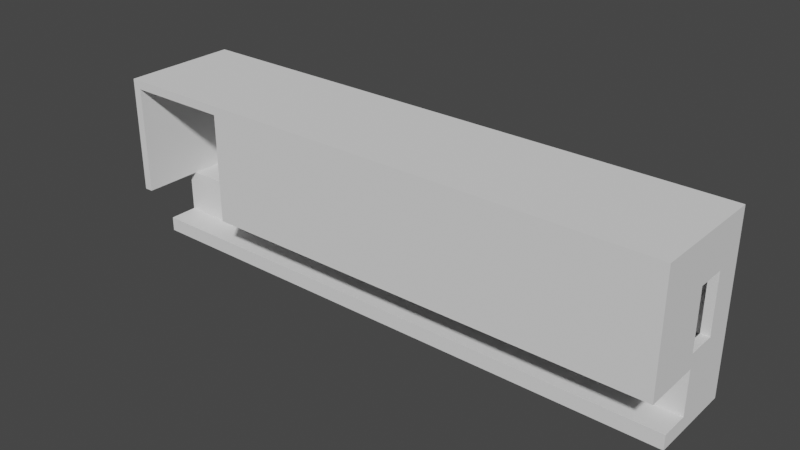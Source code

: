# Source: steop_moter_house.blend  (saved by Blender 3.4.6; exported with 4.5.12 LTS)
import bpy
from mathutils import Matrix  # noqa: F401  (used for matrix-valued properties, if any)

bpy.ops.wm.read_factory_settings(use_empty=True)
scene = bpy.context.scene
scene.name = 'Scene'

# ---- collections
col_collection = bpy.data.collections.new('Collection'); scene.collection.children.link(col_collection)

# ---- world
world_world = bpy.data.worlds.new('World'); scene.world = world_world
world_world.use_nodes = True; world_world.node_tree.nodes.clear()
_N = world_world.node_tree.nodes; _L = world_world.node_tree.links
n0 = _N.new('ShaderNodeOutputWorld'); n0.name = 'World Output'; n0.location = (300, 300)
n1 = _N.new('ShaderNodeBackground'); n1.name = 'Background'; n1.location = (10, 300)
n1.inputs[0].default_value = (0.05088, 0.05088, 0.05088, 1.0)
_L.new(n1.outputs[0], n0.inputs[0])
n0.is_active_output = True
world_world.color = (0.05088, 0.05088, 0.05088)
world_world.use_sun_shadow = False
world_world.sun_shadow_jitter_overblur = 0.0

# ---- meshes
me_cube_001 = bpy.data.meshes.new('Cube.001')
me_cube_001.from_pydata([(-0.1, -0.1, -0.033), (-0.1, 0.0, -0.083), (-0.1, 0.0, -0.033), (-0.1, -0.1, 0.1), (-0.1, 0.0, -0.08333), (0.1, -0.1, -0.033), (-0.1, 0.0, -0.03333), (0.1, 0.0, -0.083), (0.1, 0.0, -0.033), (-0.097, -0.085, 0.09), (-0.1, 0.1, -0.1), (-0.097, 0.085, -0.03333), (-0.1, 0.1, 0.1), (0.1, 0.0, -0.08333), (0.1, 0.0, -0.03333), (-0.097, 0.085, 0.09), (0.097, -0.085, 0.09), (0.097, 0.085, -0.03333), (0.1, -0.1, 0.1), (0.097, 0.085, 0.09), (0.1, 0.1, -0.1), (-0.06, 0.085, -0.03333), (0.1, 0.1, 0.1), (-0.06, 0.085, 0.09), (-0.06, -0.1, 0.09), (-0.097, -0.1, 0.09), (-0.06, -0.085, 0.09), (-0.094, -0.085, 0.09), (-0.097, -0.085, 0.08), (-0.09336, -0.08181, 0.09), (-0.097, -0.003592, 0.02573), (-0.097, -0.085, -0.033), (-0.097, -0.1, -0.033), (-0.097, 0.0, -0.033), (-0.097, 0.0, -0.03333), (-0.097, -0.08454, -0.033), (-0.06, -0.1, -0.033), (-0.06, -0.085, -0.033), (-0.06, 0.0, -0.03333), (0.097, 0.0, -0.033), (0.097, 0.0, -0.03333), (0.097, -0.085, -0.033), (0.09867, 0.0, -0.03333), (-0.0006667, 0.0, -0.05817), (0.1, -0.05, -0.1), (-0.1, -0.05, -0.1), (0.1, -0.05, -0.08333), (-0.1, -0.05, -0.08333), (0.1, 0.05, -0.01667), (0.1, 0.0, -0.01667), (0.1, 0.0, 0.05), (0.1, 0.05, 0.05), (0.097, 0.0, 0.05), (0.097, 0.05, 0.05), (0.097, 0.0, -0.01667), (0.097, 0.05, -0.01667)], [], [(47, 4, 1, 6, 2, 0, 3, 12, 10, 45), (10, 12, 22, 20), (51, 22, 18, 5, 8, 49, 50), (49, 8, 14, 7, 13, 46, 44, 20, 22, 51, 48), (32, 25, 3, 0), (24, 36, 5, 18, 3, 25), (10, 20, 44, 45), (22, 12, 3, 18), (28, 9, 25, 32, 31), (33, 34, 11, 15, 9, 28, 30, 35), (28, 31, 35, 30), (15, 11, 21, 23), (36, 24, 26, 37), (38, 21, 11, 34), (27, 26, 24, 25, 9), (9, 29, 27), (29, 9, 15, 23, 26, 27), (17, 19, 23, 21), (16, 19, 17, 55, 53, 52, 54, 39, 41), (55, 17, 40, 39, 54), (37, 26, 16, 41), (40, 17, 21, 38), (19, 16, 26, 23), (1, 4, 13, 7), (43, 6, 1, 7, 14, 42), (42, 6, 43), (46, 13, 4, 47), (42, 14, 8, 39, 40, 38, 34, 33, 2, 6), (31, 32, 0, 2, 33, 35), (41, 39, 8, 5, 36, 37), (45, 44, 46, 47), (55, 48, 51, 53), (52, 50, 49, 54), (49, 48, 55, 54), (53, 51, 50, 52)])
me_cube_001.polygons.foreach_set('material_index', [0, 0, 0, 0, 0, 0, 0, 0, 568, 568, 568, 568, 568, 568, 568, 568, 568, 568, 568, 568, 568, 568, 568, 568, 568, 568, 568, 568, 568, 568, 568, 568, 568, 568, 568])
_uv = me_cube_001.uv_layers.new(name='UVMap')
_uv.uv.foreach_set('vector', [0.3958, 0.0625, 0.3958, 0.125, 0.3963, 0.125, 0.4583, 0.125, 0.4588, 0.125, 0.4587, 0.0, 0.625, 0.0, 0.625, 0.25, 0.375, 0.25, 0.375, 0.0625, 0.375, 0.25, 0.625, 0.25, 0.625, 0.5, 0.375, 0.5, 0.5625, 0.5625, 0.625, 0.5, 0.625, 0.75, 0.4587, 0.75, 0.4587, 0.625, 0.4792, 0.625, 0.5625, 0.625, 0.4792, 0.625, 0.4587, 0.625, 0.4583, 0.625, 0.3963, 0.625, 0.3958, 0.625, 0.3958, 0.6875, 0.375, 0.6875, 0.375, 0.5, 0.625, 0.5, 0.5625, 0.5625, 0.4792, 0.5625, 0.4587, 0.9962, 0.6125, 0.9963, 0.625, 1.0, 0.4587, 1.0, 0.6125, 0.95, 0.4588, 0.95, 0.4587, 0.75, 0.625, 0.75, 0.625, 1.0, 0.6125, 0.9963, 0.125, 0.5, 0.375, 0.5, 0.375, 0.6875, 0.125, 0.6875, 0.625, 0.5, 0.875, 0.5, 0.875, 0.75, 0.625, 0.75, 0.6047, 0.02027, 0.625, 0.02027, 0.625, 0.0, 0.3757, 0.0, 0.3757, 0.02027, 0.3757, 0.1351, 0.375, 0.1351, 0.375, 0.25, 0.625, 0.25, 0.625, 0.02027, 0.6047, 0.02027, 0.4947, 0.1303, 0.3757, 0.02089, 0.6047, 0.02027, 0.3757, 0.02027, 0.3757, 0.02089, 0.4947, 0.1303, 0.625, 0.25, 0.375, 0.25, 0.375, 0.5, 0.625, 0.5, 0.3757, 0.75, 0.625, 0.75, 0.625, 0.7297, 0.3757, 0.7297, 0.375, 0.6149, 0.375, 0.5, 0.125, 0.5, 0.125, 0.6149, 0.8547, 0.7297, 0.625, 0.7297, 0.625, 0.75, 0.875, 0.75, 0.875, 0.7297, 0.875, 0.7297, 0.8504, 0.7254, 0.8547, 0.7297, 0.8504, 0.7254, 0.875, 0.7297, 0.875, 0.5, 0.625, 0.5, 0.625, 0.7297, 0.8547, 0.7297, 0.375, 0.5, 0.625, 0.5, 0.625, 0.2977, 0.375, 0.2977, 0.625, 0.75, 0.625, 0.5, 0.375, 0.5, 0.4088, 0.5515, 0.5439, 0.5515, 0.5439, 0.625, 0.4088, 0.625, 0.3757, 0.625, 0.3757, 0.75, 0.4088, 0.5515, 0.375, 0.5, 0.375, 0.625, 0.3757, 0.625, 0.4088, 0.625, 0.3757, 0.9523, 0.625, 0.9523, 0.625, 0.75, 0.3757, 0.75, 0.375, 0.625, 0.375, 0.5, 0.1727, 0.5, 0.1727, 0.625, 0.625, 0.5, 0.625, 0.75, 0.8273, 0.75, 0.8273, 0.5, 0.3767, 0.25, 0.375, 0.25, 0.375, 0.5, 0.3767, 0.5, 0.5008, 0.3742, 0.625, 0.25, 0.3767, 0.25, 0.3767, 0.5, 0.625, 0.5, 0.625, 0.4983, 0.625, 0.4983, 0.625, 0.25, 0.5008, 0.3742, 0.375, 0.625, 0.375, 0.5, 0.125, 0.5, 0.125, 0.625, 0.6233, 0.4983, 0.6233, 0.5, 0.625, 0.5, 0.625, 0.4963, 0.6233, 0.4963, 0.6233, 0.3, 0.6233, 0.2537, 0.625, 0.2537, 0.625, 0.25, 0.6233, 0.25, 0.8713, 0.7125, 0.8712, 0.75, 0.875, 0.75, 0.875, 0.5, 0.8712, 0.5, 0.8712, 0.7114, 0.6288, 0.7125, 0.6288, 0.5, 0.625, 0.5, 0.625, 0.75, 0.825, 0.75, 0.825, 0.7125, 0.3833, 0.25, 0.3833, 0.5, 0.4667, 0.5, 0.4667, 0.25, 0.375, 0.3, 0.375, 0.375, 0.625, 0.375, 0.625, 0.3, 0.625, 0.95, 0.625, 0.875, 0.375, 0.875, 0.375, 0.95, 0.25, 0.75, 0.25, 0.5, 0.175, 0.5, 0.175, 0.75, 0.825, 0.5, 0.75, 0.5, 0.75, 0.75, 0.825, 0.75])
me_cube_001.update()

# ---- objects
ob_cube = bpy.data.objects.new('Cube', me_cube_001)

# ---- transforms, parenting, visibility, modifiers, constraints
ob_cube.location = (0.0, 0.0, 0.0)
ob_cube.scale = (0.975, 0.2, 0.3)

# ---- collection membership
col_collection.objects.link(ob_cube)

# ---- scene / render settings (as saved in the file)
scene.frame_start = 1; scene.frame_end = 250; scene.frame_set(1)
scene.render.engine = 'BLENDER_EEVEE_NEXT'
scene.cycles.sampling_pattern = 'TABULATED_SOBOL'
scene.cycles.use_light_tree = False
scene.view_settings.view_transform = 'Filmic'
bpy.context.view_layer.update()

# ---- added for rendering (the .blend has no active camera and no usable light): camera, sun
cam_auto = bpy.data.cameras.new('AutoCamera')
cam_auto.lens = 50.0
cam_auto.sensor_width = 36.0
cam_auto.clip_end = 1000.0
ob_auto_camera = bpy.data.objects.new('AutoCamera', cam_auto)
scene.collection.objects.link(ob_auto_camera)
ob_auto_camera.location = (0.19236, -0.230832, 0.153888)
ob_auto_camera.rotation_euler = (1.09748, -7.21219e-08, 0.694738)
scene.camera = ob_auto_camera
light_auto_sun = bpy.data.lights.new('AutoSun', 'SUN')
light_auto_sun.energy = 3.0
light_auto_sun.angle = 0.0523599
ob_auto_sun = bpy.data.objects.new('AutoSun', light_auto_sun)
scene.collection.objects.link(ob_auto_sun)
ob_auto_sun.rotation_euler = (0.872665, 0.174533, 0.523599)
bpy.context.view_layer.update()
